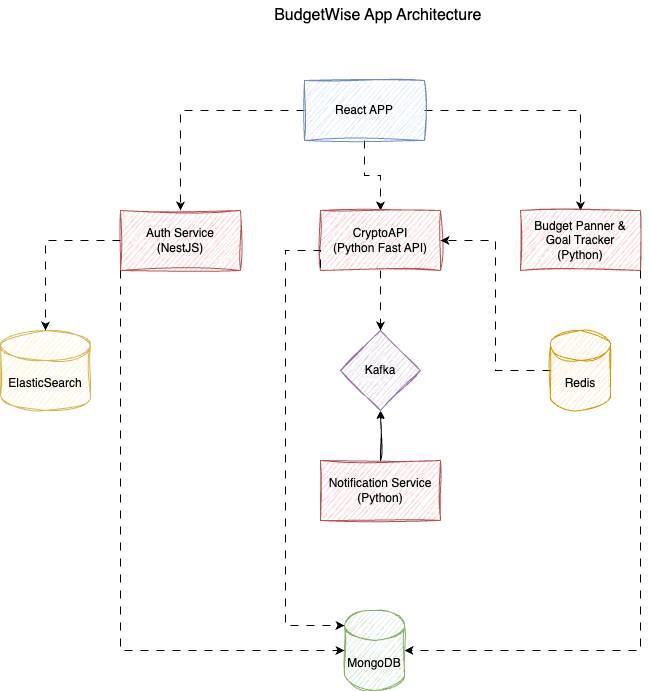

The diagram above was exported from draw.io. Its source (the exported page's mxGraphModel, read from the mxfile embedded in the PNG):
<mxGraphModel dx="1272" dy="852" grid="1" gridSize="10" guides="1" tooltips="1" connect="1" arrows="1" fold="1" page="1" pageScale="1" pageWidth="827" pageHeight="1169" background="none" math="0" shadow="0">
  <root>
    <mxCell id="0" />
    <mxCell id="1" parent="0" />
    <mxCell id="AmVRksSA2tjOCNICiFhv-10" style="edgeStyle=orthogonalEdgeStyle;rounded=0;orthogonalLoop=1;jettySize=auto;html=1;flowAnimation=1;" parent="1" source="AmVRksSA2tjOCNICiFhv-1" target="AmVRksSA2tjOCNICiFhv-2" edge="1">
      <mxGeometry relative="1" as="geometry" />
    </mxCell>
    <mxCell id="AmVRksSA2tjOCNICiFhv-11" style="edgeStyle=orthogonalEdgeStyle;rounded=0;orthogonalLoop=1;jettySize=auto;html=1;entryX=0.5;entryY=0;entryDx=0;entryDy=0;flowAnimation=1;" parent="1" source="AmVRksSA2tjOCNICiFhv-1" target="AmVRksSA2tjOCNICiFhv-3" edge="1">
      <mxGeometry relative="1" as="geometry" />
    </mxCell>
    <mxCell id="AmVRksSA2tjOCNICiFhv-12" style="edgeStyle=orthogonalEdgeStyle;rounded=0;orthogonalLoop=1;jettySize=auto;html=1;flowAnimation=1;" parent="1" source="AmVRksSA2tjOCNICiFhv-1" target="AmVRksSA2tjOCNICiFhv-4" edge="1">
      <mxGeometry relative="1" as="geometry" />
    </mxCell>
    <mxCell id="AmVRksSA2tjOCNICiFhv-1" value="React APP" style="rounded=0;whiteSpace=wrap;html=1;fillColor=#dae8fc;strokeColor=#6c8ebf;glass=0;sketch=1;curveFitting=1;jiggle=2;" parent="1" vertex="1">
      <mxGeometry x="384" y="110" width="120" height="60" as="geometry" />
    </mxCell>
    <mxCell id="AmVRksSA2tjOCNICiFhv-2" value="Auth Service (NestJS)" style="rounded=0;whiteSpace=wrap;html=1;fillColor=#f8cecc;strokeColor=#b85450;sketch=1;curveFitting=1;jiggle=2;" parent="1" vertex="1">
      <mxGeometry x="200" y="240" width="120" height="60" as="geometry" />
    </mxCell>
    <mxCell id="AmVRksSA2tjOCNICiFhv-21" style="edgeStyle=orthogonalEdgeStyle;rounded=0;orthogonalLoop=1;jettySize=auto;html=1;flowAnimation=1;" parent="1" source="AmVRksSA2tjOCNICiFhv-3" target="AmVRksSA2tjOCNICiFhv-14" edge="1">
      <mxGeometry relative="1" as="geometry" />
    </mxCell>
    <mxCell id="AmVRksSA2tjOCNICiFhv-3" value="CryptoAPI&lt;br&gt;(Python Fast API)" style="rounded=0;whiteSpace=wrap;html=1;fillColor=#f8cecc;strokeColor=#b85450;shadow=0;sketch=1;curveFitting=1;jiggle=2;" parent="1" vertex="1">
      <mxGeometry x="400" y="240" width="120" height="60" as="geometry" />
    </mxCell>
    <mxCell id="AmVRksSA2tjOCNICiFhv-7" style="edgeStyle=orthogonalEdgeStyle;rounded=0;orthogonalLoop=1;jettySize=auto;html=1;flowAnimation=1;" parent="1" source="AmVRksSA2tjOCNICiFhv-4" target="AmVRksSA2tjOCNICiFhv-6" edge="1">
      <mxGeometry relative="1" as="geometry">
        <Array as="points">
          <mxPoint x="720" y="680" />
        </Array>
      </mxGeometry>
    </mxCell>
    <mxCell id="AmVRksSA2tjOCNICiFhv-4" value="Budget Panner &amp;amp; Goal Tracker&lt;br&gt;(Python)" style="rounded=0;whiteSpace=wrap;html=1;fillColor=#f8cecc;strokeColor=#b85450;sketch=1;curveFitting=1;jiggle=2;" parent="1" vertex="1">
      <mxGeometry x="600" y="240" width="120" height="60" as="geometry" />
    </mxCell>
    <mxCell id="AmVRksSA2tjOCNICiFhv-17" style="edgeStyle=orthogonalEdgeStyle;rounded=0;orthogonalLoop=1;jettySize=auto;html=1;entryX=0.5;entryY=1;entryDx=0;entryDy=0;flowAnimation=1;sketch=1;curveFitting=1;jiggle=2;" parent="1" source="AmVRksSA2tjOCNICiFhv-5" target="AmVRksSA2tjOCNICiFhv-14" edge="1">
      <mxGeometry relative="1" as="geometry" />
    </mxCell>
    <mxCell id="AmVRksSA2tjOCNICiFhv-5" value="Notification Service&lt;br&gt;(Python)" style="rounded=0;whiteSpace=wrap;html=1;fillColor=#f8cecc;strokeColor=#b85450;sketch=1;curveFitting=1;jiggle=2;" parent="1" vertex="1">
      <mxGeometry x="400" y="490" width="120" height="60" as="geometry" />
    </mxCell>
    <mxCell id="AmVRksSA2tjOCNICiFhv-6" value="MongoDB" style="shape=cylinder3;whiteSpace=wrap;html=1;boundedLbl=1;backgroundOutline=1;size=15;fillColor=#d5e8d4;strokeColor=#82b366;sketch=1;curveFitting=1;jiggle=2;" parent="1" vertex="1">
      <mxGeometry x="424" y="640" width="60" height="80" as="geometry" />
    </mxCell>
    <mxCell id="AmVRksSA2tjOCNICiFhv-9" style="edgeStyle=orthogonalEdgeStyle;rounded=0;orthogonalLoop=1;jettySize=auto;html=1;entryX=0;entryY=0.5;entryDx=0;entryDy=0;entryPerimeter=0;flowAnimation=1;" parent="1" source="AmVRksSA2tjOCNICiFhv-2" target="AmVRksSA2tjOCNICiFhv-6" edge="1">
      <mxGeometry relative="1" as="geometry">
        <Array as="points">
          <mxPoint x="200" y="680" />
        </Array>
      </mxGeometry>
    </mxCell>
    <mxCell id="AmVRksSA2tjOCNICiFhv-14" value="Kafka" style="rhombus;whiteSpace=wrap;html=1;fillColor=#e1d5e7;strokeColor=#9673a6;sketch=1;curveFitting=1;jiggle=2;" parent="1" vertex="1">
      <mxGeometry x="420" y="360" width="80" height="80" as="geometry" />
    </mxCell>
    <mxCell id="AmVRksSA2tjOCNICiFhv-23" style="edgeStyle=orthogonalEdgeStyle;rounded=0;orthogonalLoop=1;jettySize=auto;html=1;entryX=1;entryY=0.5;entryDx=0;entryDy=0;flowAnimation=1;" parent="1" source="AmVRksSA2tjOCNICiFhv-22" target="AmVRksSA2tjOCNICiFhv-3" edge="1">
      <mxGeometry relative="1" as="geometry" />
    </mxCell>
    <mxCell id="AmVRksSA2tjOCNICiFhv-22" value="Redis" style="shape=cylinder3;whiteSpace=wrap;html=1;boundedLbl=1;backgroundOutline=1;size=15;fillColor=#ffe6cc;strokeColor=#d79b00;sketch=1;curveFitting=1;jiggle=2;" parent="1" vertex="1">
      <mxGeometry x="630" y="360" width="60" height="80" as="geometry" />
    </mxCell>
    <mxCell id="AmVRksSA2tjOCNICiFhv-24" style="edgeStyle=orthogonalEdgeStyle;rounded=0;orthogonalLoop=1;jettySize=auto;html=1;entryX=0;entryY=0;entryDx=0;entryDy=15;entryPerimeter=0;flowAnimation=1;" parent="1" target="AmVRksSA2tjOCNICiFhv-6" edge="1">
      <mxGeometry relative="1" as="geometry">
        <mxPoint x="400" y="297" as="sourcePoint" />
        <mxPoint x="410" y="660" as="targetPoint" />
        <Array as="points">
          <mxPoint x="400" y="280" />
          <mxPoint x="365" y="280" />
          <mxPoint x="365" y="655" />
        </Array>
      </mxGeometry>
    </mxCell>
    <mxCell id="AmVRksSA2tjOCNICiFhv-25" value="ElasticSearch" style="shape=cylinder3;whiteSpace=wrap;html=1;boundedLbl=1;backgroundOutline=1;size=15;fillColor=#fff2cc;strokeColor=#d6b656;sketch=1;curveFitting=1;jiggle=2;" parent="1" vertex="1">
      <mxGeometry x="80" y="360" width="90" height="80" as="geometry" />
    </mxCell>
    <mxCell id="AmVRksSA2tjOCNICiFhv-28" style="edgeStyle=orthogonalEdgeStyle;rounded=0;orthogonalLoop=1;jettySize=auto;html=1;exitX=0;exitY=0.5;exitDx=0;exitDy=0;entryX=0.5;entryY=0;entryDx=0;entryDy=0;entryPerimeter=0;flowAnimation=1;" parent="1" source="AmVRksSA2tjOCNICiFhv-2" target="AmVRksSA2tjOCNICiFhv-25" edge="1">
      <mxGeometry relative="1" as="geometry" />
    </mxCell>
    <mxCell id="ufG75oB_v-w3zPItKpjK-1" value="&lt;font style=&quot;font-size: 16px;&quot;&gt;BudgetWise App Architecture&amp;nbsp;&lt;/font&gt;" style="text;html=1;align=center;verticalAlign=middle;whiteSpace=wrap;rounded=0;" vertex="1" parent="1">
      <mxGeometry x="325" y="30" width="270" height="30" as="geometry" />
    </mxCell>
  </root>
</mxGraphModel>